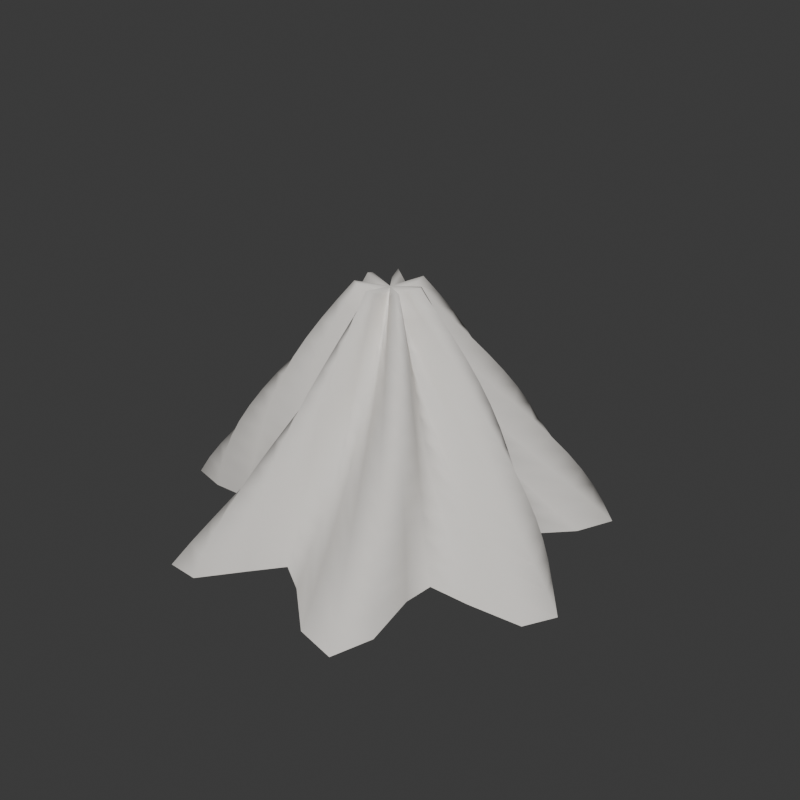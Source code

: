 # Source: PRP_Blanket_Draped_v001.blend  (saved by Blender 5.1.30; exported with 4.5.12 LTS)
import bpy
from mathutils import Matrix  # noqa: F401  (used for matrix-valued properties, if any)

bpy.ops.wm.read_factory_settings(use_empty=True)
scene = bpy.context.scene
scene.name = 'Scene'

# ---- collections
col_collection = bpy.data.collections.new('Collection'); scene.collection.children.link(col_collection)

# ---- materials (node trees are filled in below, after node groups)
mat_mat_fabric_bedding = bpy.data.materials.new('MAT_Fabric_Bedding')
mat_mat_fabric_bedding.diffuse_color = (0.75, 0.72, 0.68, 1.0)

# ---- material node trees
mat_mat_fabric_bedding.use_nodes = True; mat_mat_fabric_bedding.node_tree.nodes.clear()
_N = mat_mat_fabric_bedding.node_tree.nodes; _L = mat_mat_fabric_bedding.node_tree.links
n0 = _N.new('ShaderNodeBsdfPrincipled'); n0.name = 'Principled BSDF'; n0.location = (-200, 100)
n0.inputs[0].default_value = (0.75, 0.72, 0.68, 1.0)
n0.inputs[2].default_value = 0.9
n1 = _N.new('ShaderNodeOutputMaterial'); n1.name = 'Material Output'; n1.location = (200, 100)
_L.new(n0.outputs[0], n1.inputs[0])
n1.is_active_output = True

# ---- world
world_world = bpy.data.worlds.new('World'); scene.world = world_world
world_world.use_nodes = True; world_world.node_tree.nodes.clear()
_N = world_world.node_tree.nodes; _L = world_world.node_tree.links
n0 = _N.new('ShaderNodeOutputWorld'); n0.name = 'World Output'; n0.location = (200, 100)
n1 = _N.new('ShaderNodeBackground'); n1.name = 'Background'; n1.location = (-200, 100)
n1.inputs[0].default_value = (0.05088, 0.05088, 0.05088, 1.0)
_L.new(n1.outputs[0], n0.inputs[0])
n0.is_active_output = True
world_world.color = (0.05088, 0.05088, 0.05088)
world_world.sun_shadow_jitter_overblur = 0.0

# ---- meshes
me_prp_blanket_draped_mesh = bpy.data.meshes.new('PRP_Blanket_Draped_mesh')
me_prp_blanket_draped_mesh.from_pydata([(0.015, 0.0, 0.47), (0.02538, 0.004019, 0.4753), (0.0235, 0.007635, 0.4749), (0.01169, 0.005958, 0.4691), (0.002902, 0.002109, 0.4643), (0.004607, 0.004607, 0.4658), (0.011, 0.01514, 0.4719), (0.01219, 0.02393, 0.4759), (0.006815, 0.02097, 0.4735), (0.001494, 0.009435, 0.4673), (1.837e-19, 0.003, 0.464), (-0.001494, 0.009435, 0.4673), (-0.006815, 0.02097, 0.4735), (-0.01219, 0.02393, 0.4759), (-0.011, 0.01514, 0.4719), (-0.004607, 0.004607, 0.4658), (-0.002902, 0.002109, 0.4643), (-0.01169, 0.005958, 0.4691), (-0.0235, 0.007635, 0.4749), (-0.02538, 0.004019, 0.4753), (-0.015, 1.837e-18, 0.47), (-0.004255, -0.0006739, 0.4647), (-0.005033, -0.001635, 0.4651), (-0.01504, -0.007662, 0.4709), (-0.02137, -0.01552, 0.4757), (-0.01661, -0.01661, 0.4742), (-0.006637, -0.009135, 0.4681), (-0.001429, -0.002805, 0.4641), (-0.002456, -0.007558, 0.4665), (-0.003199, -0.0202, 0.4727), (-4.96e-18, -0.027, 0.476), (0.003199, -0.0202, 0.4727), (0.002456, -0.007558, 0.4665), (0.001429, -0.002805, 0.4641), (0.006637, -0.009135, 0.4681), (0.01661, -0.01661, 0.4742), (0.02137, -0.01552, 0.4757), (0.01504, -0.007662, 0.4709), (0.005033, -0.001635, 0.4651), (0.004255, -0.0006739, 0.4647), (0.02963, 0.0, 0.4542), (0.0391, 0.006192, 0.4595), (0.03326, 0.01081, 0.459), (0.01857, 0.009461, 0.4532), (0.0102, 0.007413, 0.4485), (0.01363, 0.01363, 0.4499), (0.01972, 0.02715, 0.456), (0.0181, 0.03551, 0.4601), (0.009672, 0.02977, 0.4577), (0.002695, 0.01701, 0.4514), (7.965e-19, 0.01301, 0.4482), (-0.003637, 0.02296, 0.4514), (-0.01136, 0.03497, 0.4577), (-0.01761, 0.03457, 0.4601), (-0.01594, 0.02195, 0.456), (-0.01025, 0.01025, 0.4499), (-0.01189, 0.008641, 0.4485), (-0.02452, 0.01249, 0.4532), (-0.03704, 0.01204, 0.459), (-0.03606, 0.005712, 0.4595), (-0.02287, 2.801e-18, 0.4542), (-0.01276, -0.002021, 0.4488), (-0.01667, -0.005415, 0.4493), (-0.02821, -0.01437, 0.4551), (-0.03227, -0.02345, 0.4599), (-0.02349, -0.02349, 0.4584), (-0.01113, -0.01532, 0.4523), (-0.005739, -0.01126, 0.4482), (-0.006552, -0.02016, 0.4506), (-0.005518, -0.03484, 0.4569), (-7.255e-18, -0.03949, 0.4602), (0.004576, -0.02889, 0.4569), (0.004861, -0.01496, 0.4506), (0.00622, -0.01221, 0.4482), (0.01491, -0.02053, 0.4523), (0.02687, -0.02687, 0.4584), (0.03058, -0.02222, 0.4599), (0.02226, -0.01134, 0.4551), (0.01289, -0.004187, 0.4493), (0.01579, -0.002501, 0.4488), (0.04485, 0.0, 0.4383), (0.05218, 0.008264, 0.4437), (0.04191, 0.01362, 0.4432), (0.02507, 0.01277, 0.4374), (0.01815, 0.01318, 0.4326), (0.02346, 0.02346, 0.4341), (0.0286, 0.03936, 0.4402), (0.02358, 0.04628, 0.4443), (0.01219, 0.03753, 0.4419), (0.003886, 0.02454, 0.4356), (1.472e-18, 0.02404, 0.4323), (-0.005935, 0.03747, 0.4356), (-0.01587, 0.04884, 0.4419), (-0.02254, 0.04423, 0.4443), (-0.02038, 0.02805, 0.4402), (-0.01611, 0.01611, 0.4341), (-0.02182, 0.01585, 0.4326), (-0.03801, 0.01937, 0.4374), (-0.05013, 0.01629, 0.4432), (-0.04558, 0.00722, 0.4437), (-0.03015, 3.692e-18, 0.4383), (-0.0219, -0.003469, 0.433), (-0.02942, -0.009559, 0.4335), (-0.04176, -0.02128, 0.4393), (-0.04253, -0.0309, 0.444), (-0.02957, -0.02957, 0.4426), (-0.01549, -0.02132, 0.4365), (-0.01047, -0.02055, 0.4324), (-0.01098, -0.0338, 0.4348), (-0.007847, -0.04954, 0.4411), (-9.361e-18, -0.05096, 0.4443), (0.005797, -0.0366, 0.4411), (0.007306, -0.02249, 0.4348), (0.01151, -0.0226, 0.4324), (0.02371, -0.03263, 0.4365), (0.03692, -0.03692, 0.4426), (0.03885, -0.02823, 0.444), (0.02882, -0.01468, 0.4393), (0.0212, -0.006889, 0.4335), (0.02849, -0.004513, 0.433), (0.06034, 0.0, 0.4225), (0.06429, 0.01018, 0.4278), (0.04946, 0.01607, 0.4274), (0.03151, 0.01605, 0.4216), (0.02697, 0.0196, 0.4168), (0.03405, 0.03405, 0.4183), (0.03739, 0.05147, 0.4244), (0.02853, 0.056, 0.4284), (0.01443, 0.0444, 0.426), (0.005128, 0.03237, 0.4198), (2.223e-18, 0.03631, 0.4165), (-0.008358, 0.05277, 0.4198), (-0.02022, 0.06223, 0.426), (-0.02689, 0.05277, 0.4284), (-0.02444, 0.03363, 0.4244), (-0.02246, 0.02246, 0.4183), (-0.03277, 0.02381, 0.4168), (-0.0519, 0.02644, 0.4216), (-0.06241, 0.02028, 0.4274), (-0.0539, 0.008537, 0.4278), (-0.03716, 4.551e-18, 0.4225), (-0.03201, -0.005069, 0.4172), (-0.04327, -0.01406, 0.4176), (-0.05537, -0.02821, 0.4234), (-0.05191, -0.03771, 0.4282), (-0.0349, -0.0349, 0.4267), (-0.01992, -0.02741, 0.4206), (-0.01573, -0.03087, 0.4166), (-0.0157, -0.04833, 0.419), (-0.01012, -0.06393, 0.4252), (-1.124e-17, -0.06119, 0.4285), (0.006894, -0.04353, 0.4252), (0.009908, -0.03049, 0.419), (0.01738, -0.03411, 0.4166), (0.03287, -0.04525, 0.4206), (0.04648, -0.04648, 0.4267), (0.04611, -0.0335, 0.4282), (0.03497, -0.01782, 0.4234), (0.03032, -0.00985, 0.4176), (0.0424, -0.006715, 0.4172), (0.07571, 0.0, 0.4067), (0.07518, 0.01191, 0.412), (0.05604, 0.01821, 0.4115), (0.03823, 0.01948, 0.4057), (0.03685, 0.02678, 0.401), (0.04524, 0.04524, 0.4024), (0.04588, 0.06315, 0.4085), (0.03288, 0.06453, 0.4126), (0.01645, 0.05062, 0.4102), (0.00648, 0.04092, 0.4039), (3.056e-18, 0.04991, 0.4007), (-0.01086, 0.06856, 0.4039), (-0.0243, 0.07479, 0.4102), (-0.03065, 0.06015, 0.4126), (-0.02832, 0.03898, 0.4085), (-0.02953, 0.02953, 0.4024), (-0.04471, 0.03248, 0.401), (-0.06588, 0.03357, 0.4057), (-0.0736, 0.02392, 0.4115), (-0.06109, 0.009676, 0.412), (-0.04429, 5.424e-18, 0.4067), (-0.04334, -0.006865, 0.4013), (-0.05808, -0.01887, 0.4018), (-0.06869, -0.035, 0.4076), (-0.06023, -0.04376, 0.4124), (-0.03962, -0.03962, 0.4109), (-0.02465, -0.03393, 0.4048), (-0.0216, -0.0424, 0.4007), (-0.02064, -0.06351, 0.4031), (-0.01229, -0.07761, 0.4094), (-1.287e-17, -0.07009, 0.4127), (0.007913, -0.04996, 0.4094), (0.01278, -0.03934, 0.4031), (0.02383, -0.04677, 0.4007), (0.04222, -0.05811, 0.4048), (0.05532, -0.05532, 0.4109), (0.05237, -0.03805, 0.4124), (0.04104, -0.02091, 0.4076), (0.04052, -0.01317, 0.4018), (0.05743, -0.009096, 0.4013), (0.09055, 0.0, 0.3908), (0.08467, 0.01341, 0.3962), (0.06191, 0.02012, 0.3957), (0.04561, 0.02324, 0.3899), (0.04789, 0.03479, 0.3851), (0.05682, 0.05682, 0.3866), (0.05383, 0.07409, 0.3927), (0.03659, 0.07182, 0.3968), (0.01836, 0.0565, 0.3944), (0.008001, 0.05052, 0.3881), (3.97e-18, 0.06484, 0.3848), (-0.01338, 0.08448, 0.3881), (-0.02801, 0.08619, 0.3944), (-0.03385, 0.06644, 0.3968), (-0.03226, 0.0444, 0.3927), (-0.03753, 0.03753, 0.3866), (-0.05753, 0.0418, 0.3851), (-0.07957, 0.04054, 0.3899), (-0.08348, 0.02713, 0.3957), (-0.06736, 0.01067, 0.3962), (-0.05195, 6.363e-18, 0.3908), (-0.05608, -0.008882, 0.3855), (-0.07362, -0.02392, 0.386), (-0.08136, -0.04145, 0.3918), (-0.0674, -0.04897, 0.3965), (-0.04394, -0.04394, 0.3951), (-0.02993, -0.04119, 0.389), (-0.0281, -0.05515, 0.3849), (-0.02568, -0.07903, 0.3873), (-0.01429, -0.09023, 0.3936), (-1.427e-17, -0.07766, 0.3968), (0.008912, -0.05627, 0.3936), (0.01603, -0.04933, 0.3873), (0.03084, -0.06053, 0.3849), (0.0515, -0.07089, 0.389), (0.06324, -0.06324, 0.3951), (0.05775, -0.04196, 0.3965), (0.0474, -0.02415, 0.3918), (0.05204, -0.01691, 0.386), (0.07338, -0.01162, 0.3855), (0.1044, 0.0, 0.375), (0.09269, 0.01468, 0.3803), (0.06739, 0.0219, 0.3799), (0.05398, 0.0275, 0.3741), (0.06006, 0.04364, 0.3693), (0.06853, 0.06853, 0.3708), (0.06104, 0.08402, 0.3769), (0.03971, 0.07794, 0.3809), (0.02029, 0.06245, 0.3785), (0.009737, 0.06147, 0.3723), (4.956e-18, 0.08094, 0.369), (-0.01585, 0.1001, 0.3723), (-0.03126, 0.09622, 0.3785), (-0.03659, 0.07182, 0.3809), (-0.03651, 0.05025, 0.3769), (-0.04659, 0.04659, 0.3708), (-0.07103, 0.05161, 0.3693), (-0.0926, 0.04718, 0.3741), (-0.09193, 0.02987, 0.3799), (-0.07301, 0.01156, 0.3803), (-0.06056, 7.416e-18, 0.375), (-0.07027, -0.01113, 0.3697), (-0.08953, -0.02909, 0.3701), (-0.09304, -0.0474, 0.3759), (-0.07343, -0.05335, 0.3807), (-0.04814, -0.04814, 0.3792), (-0.03594, -0.04947, 0.3731), (-0.0352, -0.06908, 0.3691), (-0.0307, -0.09448, 0.3715), (-0.01608, -0.1015, 0.3777), (-1.544e-17, -0.08406, 0.381), (0.009958, -0.06287, 0.3777), (0.01973, -0.06071, 0.3715), (0.03831, -0.0752, 0.3691), (0.06048, -0.08324, 0.3731), (0.07009, -0.07009, 0.3792), (0.06246, -0.04538, 0.3807), (0.05441, -0.02772, 0.3759), (0.065, -0.02112, 0.3701), (0.08995, -0.01425, 0.3697), (0.117, 0.0, 0.3592), (0.09933, 0.01573, 0.3645), (0.0729, 0.02369, 0.364), (0.06363, 0.03242, 0.3582), (0.07327, 0.05323, 0.3535), (0.08004, 0.08004, 0.3549), (0.06736, 0.09271, 0.361), (0.04232, 0.08307, 0.3651), (0.02238, 0.06889, 0.3627), (0.01172, 0.07399, 0.3564), (5.999e-18, 0.09797, 0.3532), (-0.01821, 0.115, 0.3564), (-0.03403, 0.1047, 0.3627), (-0.03902, 0.07657, 0.3651), (-0.04132, 0.05687, 0.361), (-0.05676, 0.05676, 0.3549), (-0.08491, 0.06169, 0.3535), (-0.1046, 0.0533, 0.3582), (-0.09893, 0.03215, 0.364), (-0.07844, 0.01242, 0.3645), (-0.07046, 8.629e-18, 0.3592), (-0.08587, -0.0136, 0.3538), (-0.1054, -0.03425, 0.3543), (-0.1034, -0.0527, 0.3601), (-0.07842, -0.05698, 0.3649), (-0.05254, -0.05254, 0.3634), (-0.04285, -0.05898, 0.3573), (-0.0428, -0.084, 0.3532), (-0.03556, -0.1094, 0.3556), (-0.01761, -0.1112, 0.3619), (-1.645e-17, -0.08953, 0.3652), (0.01112, -0.07021, 0.3619), (0.02391, -0.0736, 0.3556), (0.04611, -0.09049, 0.3532), (0.06889, -0.09482, 0.3573), (0.07583, -0.07583, 0.3634), (0.06678, -0.04852, 0.3649), (0.06245, -0.03182, 0.3601), (0.07939, -0.0258, 0.3543), (0.1068, -0.01691, 0.3538), (0.128, 0.0, 0.3433), (0.1048, 0.01659, 0.3487), (0.07887, 0.02563, 0.3482), (0.07475, 0.03809, 0.3424), (0.0873, 0.06343, 0.3376), (0.09104, 0.09104, 0.3391), (0.07268, 0.1, 0.3452), (0.04458, 0.08749, 0.3493), (0.02477, 0.07624, 0.3469), (0.01396, 0.08816, 0.3406), (7.075e-18, 0.1155, 0.3373), (-0.02039, 0.1287, 0.3406), (-0.03629, 0.1117, 0.3469), (-0.04131, 0.08107, 0.3493), (-0.04693, 0.06459, 0.3452), (-0.068, 0.068, 0.3391), (-0.09882, 0.07179, 0.3376), (-0.1153, 0.05875, 0.3424), (-0.1046, 0.034, 0.3482), (-0.0841, 0.01332, 0.3487), (-0.08196, 1.004e-17, 0.3433), (-0.1027, -0.01626, 0.338), (-0.1208, -0.03927, 0.3385), (-0.1124, -0.05725, 0.3443), (-0.08259, -0.06001, 0.349), (-0.05746, -0.05746, 0.3476), (-0.05076, -0.06986, 0.3415), (-0.05076, -0.09962, 0.3374), (-0.04012, -0.1235, 0.3398), (-0.01889, -0.1193, 0.3461), (-1.735e-17, -0.09446, 0.3493), (0.01247, -0.07871, 0.3461), (0.0286, -0.08803, 0.3398), (0.05403, -0.106, 0.3374), (0.07651, -0.1053, 0.3415), (0.08049, -0.08049, 0.3476), (0.07108, -0.05164, 0.349), (0.07181, -0.03659, 0.3443), (0.0951, -0.0309, 0.3385), (0.1233, -0.01953, 0.338), (0.1373, 0.0, 0.3275), (0.1093, 0.01731, 0.3328), (0.08577, 0.02787, 0.3324), (0.08746, 0.04456, 0.3266), (0.1018, 0.074, 0.3218), (0.1012, 0.1012, 0.3233), (0.07699, 0.106, 0.3294), (0.04666, 0.09158, 0.3334), (0.02759, 0.08492, 0.331), (0.01646, 0.1039, 0.3248), (8.157e-18, 0.1332, 0.3215), (-0.02232, 0.1409, 0.3248), (-0.03809, 0.1172, 0.331), (-0.04368, 0.08573, 0.3334), (-0.05351, 0.07364, 0.3294), (-0.08018, 0.08018, 0.3233), (-0.1124, 0.08163, 0.3218), (-0.1244, 0.0634, 0.3266), (-0.1093, 0.0355, 0.3324), (-0.09047, 0.01433, 0.3328), (-0.09524, 1.166e-17, 0.3275), (-0.1203, -0.01906, 0.3222), (-0.1354, -0.04398, 0.3226), (-0.1197, -0.06099, 0.3284), (-0.08625, -0.06266, 0.3332), (-0.06322, -0.06322, 0.3317), (-0.05967, -0.08212, 0.3256), (-0.05889, -0.1156, 0.3216), (-0.04426, -0.1362, 0.324), (-0.01991, -0.1257, 0.3302), (-1.824e-17, -0.09929, 0.3335), (0.01405, -0.08873, 0.3302), (0.03375, -0.1039, 0.324), (0.06187, -0.1214, 0.3216), (0.08315, -0.1145, 0.3256), (0.08422, -0.08422, 0.3317), (0.07575, -0.05503, 0.3332), (0.08273, -0.04215, 0.3284), (0.1119, -0.03635, 0.3226), (0.1392, -0.02204, 0.3222), (0.1447, 0.0, 0.3117), (0.1134, 0.01796, 0.317), (0.094, 0.03054, 0.3165), (0.1017, 0.05182, 0.3107), (0.1165, 0.08466, 0.306), (0.1102, 0.1102, 0.3074), (0.08036, 0.1106, 0.3135), (0.0488, 0.09578, 0.3176), (0.03094, 0.09522, 0.3152), (0.01919, 0.1211, 0.3089), (9.213e-18, 0.1505, 0.3057), (-0.02397, 0.1513, 0.3089), (-0.03952, 0.1216, 0.3152), (-0.04637, 0.091, 0.3176), (-0.06118, 0.08421, 0.3135), (-0.09306, 0.09306, 0.3074), (-0.1251, 0.0909, 0.306), (-0.1319, 0.06721, 0.3107), (-0.1132, 0.03677, 0.3165), (-0.09803, 0.01553, 0.317), (-0.1103, 1.351e-17, 0.3117), (-0.1384, -0.02193, 0.3063), (-0.1485, -0.04826, 0.3068), (-0.1255, -0.06395, 0.3126), (-0.08977, -0.06522, 0.3174), (-0.07009, -0.07009, 0.3159), (-0.06952, -0.09569, 0.3098), (-0.06696, -0.1314, 0.3057), (-0.04786, -0.1473, 0.3081), (-0.02071, -0.1307, 0.3144), (-1.92e-17, -0.1045, 0.3177), (0.01592, -0.1005, 0.3144), (0.03928, -0.1209, 0.3081), (0.0694, -0.1362, 0.3057), (0.0887, -0.1221, 0.3098), (0.08725, -0.08725, 0.3159), (0.08119, -0.05899, 0.3174), (0.0953, -0.04856, 0.3126), (0.1293, -0.04203, 0.3068), (0.1538, -0.02436, 0.3063), (0.1503, 0.0, 0.2958), (0.1176, 0.01862, 0.3012), (0.1039, 0.03376, 0.3007), (0.1173, 0.05979, 0.2949), (0.1309, 0.09513, 0.2901), (0.1179, 0.1179, 0.2916), (0.08293, 0.1141, 0.2977), (0.05124, 0.1006, 0.3018), (0.03489, 0.1074, 0.2994), (0.02208, 0.1394, 0.2931), (1.021e-17, 0.1668, 0.2898), (-0.02531, 0.1598, 0.2931), (-0.04068, 0.1252, 0.2994), (-0.0496, 0.09734, 0.3018), (-0.06999, 0.09633, 0.2977), (-0.1063, 0.1063, 0.2916), (-0.1367, 0.09933, 0.2901), (-0.1377, 0.07017, 0.2949), (-0.1169, 0.03797, 0.3007), (-0.1072, 0.01698, 0.3012), (-0.1272, 1.557e-17, 0.2958), (-0.1565, -0.02479, 0.2905), (-0.16, -0.05199, 0.291), (-0.1299, -0.06619, 0.2968), (-0.09357, -0.06798, 0.3015), (-0.0783, -0.0783, 0.3001), (-0.08018, -0.1104, 0.294), (-0.07474, -0.1467, 0.2899), (-0.05086, -0.1565, 0.2923), (-0.02133, -0.1347, 0.2986), (-2.034e-17, -0.1107, 0.3018), (0.0181, -0.1143, 0.2986), (0.04507, -0.1387, 0.2923), (0.07639, -0.1499, 0.2899), (0.09312, -0.1282, 0.294), (0.08988, -0.08988, 0.3001), (0.08778, -0.06378, 0.3015), (0.1095, -0.05581, 0.2968), (0.1471, -0.04778, 0.291), (0.1669, -0.02644, 0.2905), (0.1545, 0.0, 0.28), (0.1223, 0.01937, 0.2853), (0.1158, 0.03761, 0.2849), (0.1341, 0.06832, 0.2791), (0.1446, 0.1051, 0.2743), (0.1242, 0.1242, 0.2758), (0.08494, 0.1169, 0.2819), (0.05421, 0.1064, 0.2859), (0.03947, 0.1215, 0.2835), (0.02509, 0.1584, 0.2773), (1.112e-17, 0.1817, 0.274), (-0.02634, 0.1663, 0.2773), (-0.04173, 0.1284, 0.2835), (-0.05357, 0.1051, 0.2859), (-0.07989, 0.11, 0.2819), (-0.1196, 0.1196, 0.2758), (-0.1469, 0.1067, 0.2743), (-0.142, 0.07237, 0.2791), (-0.1208, 0.03925, 0.2849), (-0.1182, 0.01873, 0.2853), (-0.1455, 1.782e-17, 0.28), (-0.174, -0.02756, 0.2747), (-0.1696, -0.05509, 0.2751), (-0.1332, -0.06787, 0.2809), (-0.09811, -0.07128, 0.2857), (-0.08797, -0.08797, 0.2842), (-0.0914, -0.1258, 0.2781), (-0.08198, -0.1609, 0.2741), (-0.05324, -0.1638, 0.2765), (-0.02184, -0.1379, 0.2827), (-2.174e-17, -0.1183, 0.286), (0.02059, -0.13, 0.2827), (0.05098, -0.1569, 0.2765), (0.08262, -0.1622, 0.2741), (0.09645, -0.1327, 0.2781), (0.09248, -0.09248, 0.2842), (0.09585, -0.06964, 0.2857), (0.1253, -0.06382, 0.2809), (0.1645, -0.05345, 0.2751), (0.1781, -0.0282, 0.2747), (0.0, 0.0, 0.472)], [], [(0, 1, 41, 40), (1, 2, 42, 41), (2, 3, 43, 42), (3, 4, 44, 43), (4, 5, 45, 44), (5, 6, 46, 45), (6, 7, 47, 46), (7, 8, 48, 47), (8, 9, 49, 48), (9, 10, 50, 49), (10, 11, 51, 50), (11, 12, 52, 51), (12, 13, 53, 52), (13, 14, 54, 53), (14, 15, 55, 54), (15, 16, 56, 55), (16, 17, 57, 56), (17, 18, 58, 57), (18, 19, 59, 58), (19, 20, 60, 59), (20, 21, 61, 60), (21, 22, 62, 61), (22, 23, 63, 62), (23, 24, 64, 63), (24, 25, 65, 64), (25, 26, 66, 65), (26, 27, 67, 66), (27, 28, 68, 67), (28, 29, 69, 68), (29, 30, 70, 69), (30, 31, 71, 70), (31, 32, 72, 71), (32, 33, 73, 72), (33, 34, 74, 73), (34, 35, 75, 74), (35, 36, 76, 75), (36, 37, 77, 76), (37, 38, 78, 77), (38, 39, 79, 78), (39, 0, 40, 79), (40, 41, 81, 80), (41, 42, 82, 81), (42, 43, 83, 82), (43, 44, 84, 83), (44, 45, 85, 84), (45, 46, 86, 85), (46, 47, 87, 86), (47, 48, 88, 87), (48, 49, 89, 88), (49, 50, 90, 89), (50, 51, 91, 90), (51, 52, 92, 91), (52, 53, 93, 92), (53, 54, 94, 93), (54, 55, 95, 94), (55, 56, 96, 95), (56, 57, 97, 96), (57, 58, 98, 97), (58, 59, 99, 98), (59, 60, 100, 99), (60, 61, 101, 100), (61, 62, 102, 101), (62, 63, 103, 102), (63, 64, 104, 103), (64, 65, 105, 104), (65, 66, 106, 105), (66, 67, 107, 106), (67, 68, 108, 107), (68, 69, 109, 108), (69, 70, 110, 109), (70, 71, 111, 110), (71, 72, 112, 111), (72, 73, 113, 112), (73, 74, 114, 113), (74, 75, 115, 114), (75, 76, 116, 115), (76, 77, 117, 116), (77, 78, 118, 117), (78, 79, 119, 118), (79, 40, 80, 119), (80, 81, 121, 120), (81, 82, 122, 121), (82, 83, 123, 122), (83, 84, 124, 123), (84, 85, 125, 124), (85, 86, 126, 125), (86, 87, 127, 126), (87, 88, 128, 127), (88, 89, 129, 128), (89, 90, 130, 129), (90, 91, 131, 130), (91, 92, 132, 131), (92, 93, 133, 132), (93, 94, 134, 133), (94, 95, 135, 134), (95, 96, 136, 135), (96, 97, 137, 136), (97, 98, 138, 137), (98, 99, 139, 138), (99, 100, 140, 139), (100, 101, 141, 140), (101, 102, 142, 141), (102, 103, 143, 142), (103, 104, 144, 143), (104, 105, 145, 144), (105, 106, 146, 145), (106, 107, 147, 146), (107, 108, 148, 147), (108, 109, 149, 148), (109, 110, 150, 149), (110, 111, 151, 150), (111, 112, 152, 151), (112, 113, 153, 152), (113, 114, 154, 153), (114, 115, 155, 154), (115, 116, 156, 155), (116, 117, 157, 156), (117, 118, 158, 157), (118, 119, 159, 158), (119, 80, 120, 159), (120, 121, 161, 160), (121, 122, 162, 161), (122, 123, 163, 162), (123, 124, 164, 163), (124, 125, 165, 164), (125, 126, 166, 165), (126, 127, 167, 166), (127, 128, 168, 167), (128, 129, 169, 168), (129, 130, 170, 169), (130, 131, 171, 170), (131, 132, 172, 171), (132, 133, 173, 172), (133, 134, 174, 173), (134, 135, 175, 174), (135, 136, 176, 175), (136, 137, 177, 176), (137, 138, 178, 177), (138, 139, 179, 178), (139, 140, 180, 179), (140, 141, 181, 180), (141, 142, 182, 181), (142, 143, 183, 182), (143, 144, 184, 183), (144, 145, 185, 184), (145, 146, 186, 185), (146, 147, 187, 186), (147, 148, 188, 187), (148, 149, 189, 188), (149, 150, 190, 189), (150, 151, 191, 190), (151, 152, 192, 191), (152, 153, 193, 192), (153, 154, 194, 193), (154, 155, 195, 194), (155, 156, 196, 195), (156, 157, 197, 196), (157, 158, 198, 197), (158, 159, 199, 198), (159, 120, 160, 199), (160, 161, 201, 200), (161, 162, 202, 201), (162, 163, 203, 202), (163, 164, 204, 203), (164, 165, 205, 204), (165, 166, 206, 205), (166, 167, 207, 206), (167, 168, 208, 207), (168, 169, 209, 208), (169, 170, 210, 209), (170, 171, 211, 210), (171, 172, 212, 211), (172, 173, 213, 212), (173, 174, 214, 213), (174, 175, 215, 214), (175, 176, 216, 215), (176, 177, 217, 216), (177, 178, 218, 217), (178, 179, 219, 218), (179, 180, 220, 219), (180, 181, 221, 220), (181, 182, 222, 221), (182, 183, 223, 222), (183, 184, 224, 223), (184, 185, 225, 224), (185, 186, 226, 225), (186, 187, 227, 226), (187, 188, 228, 227), (188, 189, 229, 228), (189, 190, 230, 229), (190, 191, 231, 230), (191, 192, 232, 231), (192, 193, 233, 232), (193, 194, 234, 233), (194, 195, 235, 234), (195, 196, 236, 235), (196, 197, 237, 236), (197, 198, 238, 237), (198, 199, 239, 238), (199, 160, 200, 239), (200, 201, 241, 240), (201, 202, 242, 241), (202, 203, 243, 242), (203, 204, 244, 243), (204, 205, 245, 244), (205, 206, 246, 245), (206, 207, 247, 246), (207, 208, 248, 247), (208, 209, 249, 248), (209, 210, 250, 249), (210, 211, 251, 250), (211, 212, 252, 251), (212, 213, 253, 252), (213, 214, 254, 253), (214, 215, 255, 254), (215, 216, 256, 255), (216, 217, 257, 256), (217, 218, 258, 257), (218, 219, 259, 258), (219, 220, 260, 259), (220, 221, 261, 260), (221, 222, 262, 261), (222, 223, 263, 262), (223, 224, 264, 263), (224, 225, 265, 264), (225, 226, 266, 265), (226, 227, 267, 266), (227, 228, 268, 267), (228, 229, 269, 268), (229, 230, 270, 269), (230, 231, 271, 270), (231, 232, 272, 271), (232, 233, 273, 272), (233, 234, 274, 273), (234, 235, 275, 274), (235, 236, 276, 275), (236, 237, 277, 276), (237, 238, 278, 277), (238, 239, 279, 278), (239, 200, 240, 279), (240, 241, 281, 280), (241, 242, 282, 281), (242, 243, 283, 282), (243, 244, 284, 283), (244, 245, 285, 284), (245, 246, 286, 285), (246, 247, 287, 286), (247, 248, 288, 287), (248, 249, 289, 288), (249, 250, 290, 289), (250, 251, 291, 290), (251, 252, 292, 291), (252, 253, 293, 292), (253, 254, 294, 293), (254, 255, 295, 294), (255, 256, 296, 295), (256, 257, 297, 296), (257, 258, 298, 297), (258, 259, 299, 298), (259, 260, 300, 299), (260, 261, 301, 300), (261, 262, 302, 301), (262, 263, 303, 302), (263, 264, 304, 303), (264, 265, 305, 304), (265, 266, 306, 305), (266, 267, 307, 306), (267, 268, 308, 307), (268, 269, 309, 308), (269, 270, 310, 309), (270, 271, 311, 310), (271, 272, 312, 311), (272, 273, 313, 312), (273, 274, 314, 313), (274, 275, 315, 314), (275, 276, 316, 315), (276, 277, 317, 316), (277, 278, 318, 317), (278, 279, 319, 318), (279, 240, 280, 319), (280, 281, 321, 320), (281, 282, 322, 321), (282, 283, 323, 322), (283, 284, 324, 323), (284, 285, 325, 324), (285, 286, 326, 325), (286, 287, 327, 326), (287, 288, 328, 327), (288, 289, 329, 328), (289, 290, 330, 329), (290, 291, 331, 330), (291, 292, 332, 331), (292, 293, 333, 332), (293, 294, 334, 333), (294, 295, 335, 334), (295, 296, 336, 335), (296, 297, 337, 336), (297, 298, 338, 337), (298, 299, 339, 338), (299, 300, 340, 339), (300, 301, 341, 340), (301, 302, 342, 341), (302, 303, 343, 342), (303, 304, 344, 343), (304, 305, 345, 344), (305, 306, 346, 345), (306, 307, 347, 346), (307, 308, 348, 347), (308, 309, 349, 348), (309, 310, 350, 349), (310, 311, 351, 350), (311, 312, 352, 351), (312, 313, 353, 352), (313, 314, 354, 353), (314, 315, 355, 354), (315, 316, 356, 355), (316, 317, 357, 356), (317, 318, 358, 357), (318, 319, 359, 358), (319, 280, 320, 359), (320, 321, 361, 360), (321, 322, 362, 361), (322, 323, 363, 362), (323, 324, 364, 363), (324, 325, 365, 364), (325, 326, 366, 365), (326, 327, 367, 366), (327, 328, 368, 367), (328, 329, 369, 368), (329, 330, 370, 369), (330, 331, 371, 370), (331, 332, 372, 371), (332, 333, 373, 372), (333, 334, 374, 373), (334, 335, 375, 374), (335, 336, 376, 375), (336, 337, 377, 376), (337, 338, 378, 377), (338, 339, 379, 378), (339, 340, 380, 379), (340, 341, 381, 380), (341, 342, 382, 381), (342, 343, 383, 382), (343, 344, 384, 383), (344, 345, 385, 384), (345, 346, 386, 385), (346, 347, 387, 386), (347, 348, 388, 387), (348, 349, 389, 388), (349, 350, 390, 389), (350, 351, 391, 390), (351, 352, 392, 391), (352, 353, 393, 392), (353, 354, 394, 393), (354, 355, 395, 394), (355, 356, 396, 395), (356, 357, 397, 396), (357, 358, 398, 397), (358, 359, 399, 398), (359, 320, 360, 399), (360, 361, 401, 400), (361, 362, 402, 401), (362, 363, 403, 402), (363, 364, 404, 403), (364, 365, 405, 404), (365, 366, 406, 405), (366, 367, 407, 406), (367, 368, 408, 407), (368, 369, 409, 408), (369, 370, 410, 409), (370, 371, 411, 410), (371, 372, 412, 411), (372, 373, 413, 412), (373, 374, 414, 413), (374, 375, 415, 414), (375, 376, 416, 415), (376, 377, 417, 416), (377, 378, 418, 417), (378, 379, 419, 418), (379, 380, 420, 419), (380, 381, 421, 420), (381, 382, 422, 421), (382, 383, 423, 422), (383, 384, 424, 423), (384, 385, 425, 424), (385, 386, 426, 425), (386, 387, 427, 426), (387, 388, 428, 427), (388, 389, 429, 428), (389, 390, 430, 429), (390, 391, 431, 430), (391, 392, 432, 431), (392, 393, 433, 432), (393, 394, 434, 433), (394, 395, 435, 434), (395, 396, 436, 435), (396, 397, 437, 436), (397, 398, 438, 437), (398, 399, 439, 438), (399, 360, 400, 439), (400, 401, 441, 440), (401, 402, 442, 441), (402, 403, 443, 442), (403, 404, 444, 443), (404, 405, 445, 444), (405, 406, 446, 445), (406, 407, 447, 446), (407, 408, 448, 447), (408, 409, 449, 448), (409, 410, 450, 449), (410, 411, 451, 450), (411, 412, 452, 451), (412, 413, 453, 452), (413, 414, 454, 453), (414, 415, 455, 454), (415, 416, 456, 455), (416, 417, 457, 456), (417, 418, 458, 457), (418, 419, 459, 458), (419, 420, 460, 459), (420, 421, 461, 460), (421, 422, 462, 461), (422, 423, 463, 462), (423, 424, 464, 463), (424, 425, 465, 464), (425, 426, 466, 465), (426, 427, 467, 466), (427, 428, 468, 467), (428, 429, 469, 468), (429, 430, 470, 469), (430, 431, 471, 470), (431, 432, 472, 471), (432, 433, 473, 472), (433, 434, 474, 473), (434, 435, 475, 474), (435, 436, 476, 475), (436, 437, 477, 476), (437, 438, 478, 477), (438, 439, 479, 478), (439, 400, 440, 479), (440, 441, 481, 480), (441, 442, 482, 481), (442, 443, 483, 482), (443, 444, 484, 483), (444, 445, 485, 484), (445, 446, 486, 485), (446, 447, 487, 486), (447, 448, 488, 487), (448, 449, 489, 488), (449, 450, 490, 489), (450, 451, 491, 490), (451, 452, 492, 491), (452, 453, 493, 492), (453, 454, 494, 493), (454, 455, 495, 494), (455, 456, 496, 495), (456, 457, 497, 496), (457, 458, 498, 497), (458, 459, 499, 498), (459, 460, 500, 499), (460, 461, 501, 500), (461, 462, 502, 501), (462, 463, 503, 502), (463, 464, 504, 503), (464, 465, 505, 504), (465, 466, 506, 505), (466, 467, 507, 506), (467, 468, 508, 507), (468, 469, 509, 508), (469, 470, 510, 509), (470, 471, 511, 510), (471, 472, 512, 511), (472, 473, 513, 512), (473, 474, 514, 513), (474, 475, 515, 514), (475, 476, 516, 515), (476, 477, 517, 516), (477, 478, 518, 517), (478, 479, 519, 518), (479, 440, 480, 519), (520, 1, 0), (520, 2, 1), (520, 3, 2), (520, 4, 3), (520, 5, 4), (520, 6, 5), (520, 7, 6), (520, 8, 7), (520, 9, 8), (520, 10, 9), (520, 11, 10), (520, 12, 11), (520, 13, 12), (520, 14, 13), (520, 15, 14), (520, 16, 15), (520, 17, 16), (520, 18, 17), (520, 19, 18), (520, 20, 19), (520, 21, 20), (520, 22, 21), (520, 23, 22), (520, 24, 23), (520, 25, 24), (520, 26, 25), (520, 27, 26), (520, 28, 27), (520, 29, 28), (520, 30, 29), (520, 31, 30), (520, 32, 31), (520, 33, 32), (520, 34, 33), (520, 35, 34), (520, 36, 35), (520, 37, 36), (520, 38, 37), (520, 39, 38), (520, 0, 39)])
me_prp_blanket_draped_mesh.polygons.foreach_set('use_smooth', [True] * 520)
me_prp_blanket_draped_mesh.materials.append(mat_mat_fabric_bedding)
me_prp_blanket_draped_mesh.update()

# ---- objects
ob_prp_blanket_draped = bpy.data.objects.new('PRP_Blanket_Draped', me_prp_blanket_draped_mesh)

# ---- transforms, parenting, visibility, modifiers, constraints
ob_prp_blanket_draped.location = (0.0, 0.0, 0.0)

# ---- collection membership
scene.collection.objects.link(ob_prp_blanket_draped)

# ---- scene / render settings (as saved in the file)
scene.frame_start = 1; scene.frame_end = 250; scene.frame_set(1)
scene.render.engine = 'BLENDER_WORKBENCH'
scene.render.resolution_x = 720
scene.render.resolution_y = 720
scene.render.film_transparent = True
scene.render.bake_bias = 0.0
scene.render.bake_samples = 0
scene.cycles.sampling_pattern = 'TABULATED_SOBOL'
scene.eevee.use_volume_custom_range = False
bpy.context.view_layer.update()

# ---- added for rendering (the .blend has no active camera and no usable light): camera, sun
cam_auto = bpy.data.cameras.new('AutoCamera')
cam_auto.lens = 50.0
cam_auto.sensor_width = 36.0
cam_auto.clip_end = 1000.0
ob_auto_camera = bpy.data.objects.new('AutoCamera', cam_auto)
scene.collection.objects.link(ob_auto_camera)
ob_auto_camera.location = (0.495214, -0.582908, 0.769551)
ob_auto_camera.rotation_euler = (1.09748, -7.21219e-08, 0.694738)
scene.camera = ob_auto_camera
light_auto_sun = bpy.data.lights.new('AutoSun', 'SUN')
light_auto_sun.energy = 3.0
light_auto_sun.angle = 0.0523599
ob_auto_sun = bpy.data.objects.new('AutoSun', light_auto_sun)
scene.collection.objects.link(ob_auto_sun)
ob_auto_sun.rotation_euler = (0.872665, 0.174533, 0.523599)
bpy.context.view_layer.update()
